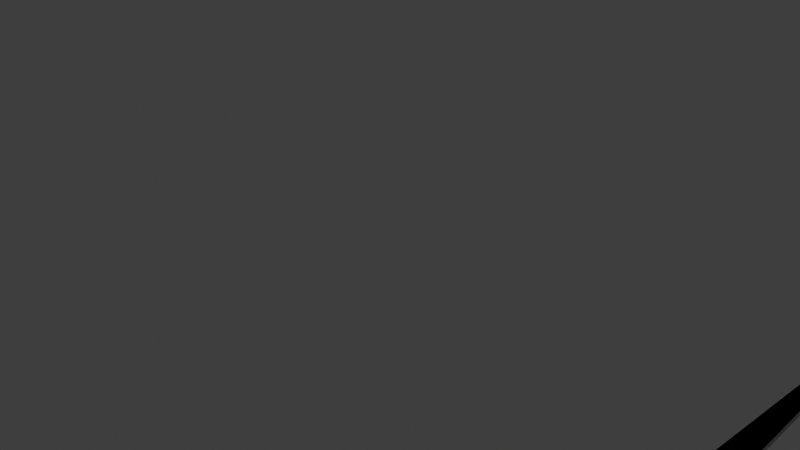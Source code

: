 # Source: flipfluid.blend  (saved by Blender 3.0.42; exported with 4.5.12 LTS)
import bpy
from mathutils import Matrix  # noqa: F401  (used for matrix-valued properties, if any)

bpy.ops.wm.read_factory_settings(use_empty=True)
scene = bpy.context.scene
scene.name = 'Scene'

# ---- collections
col_collection = bpy.data.collections.new('Collection'); scene.collection.children.link(col_collection)

# ---- materials (node trees are filled in below, after node groups)
mat_material = bpy.data.materials.new('Material')
mat_material.alpha_threshold = 0.0
mat_material.use_transparent_shadow = False
mat_material.line_color = (0.0, 0.0, 0.0, 1.0)

# ---- material node trees
mat_material.use_nodes = True; mat_material.node_tree.nodes.clear()
_N = mat_material.node_tree.nodes; _L = mat_material.node_tree.links
n0 = _N.new('ShaderNodeOutputMaterial'); n0.name = 'Material Output'; n0.location = (300, 300)
n1 = _N.new('ShaderNodeBsdfPrincipled'); n1.name = 'Principled BSDF'; n1.location = (10, 300)
n1.distribution = 'GGX'
n1.subsurface_method = 'RANDOM_WALK_SKIN'
n1.inputs[2].default_value = 0.4
n1.inputs[3].default_value = 1.45
n1.inputs[27].default_value = (0.0, 0.0, 0.0, 1.0)
n1.inputs[28].default_value = 1.0
_L.new(n1.outputs[0], n0.inputs[0])
n0.is_active_output = True

# ---- world
world_world = bpy.data.worlds.new('World'); scene.world = world_world
world_world.use_nodes = True; world_world.node_tree.nodes.clear()
_N = world_world.node_tree.nodes; _L = world_world.node_tree.links
n0 = _N.new('ShaderNodeOutputWorld'); n0.name = 'World Output'; n0.location = (300, 300)
n1 = _N.new('ShaderNodeBackground'); n1.name = 'Background'; n1.location = (10, 300)
n1.inputs[0].default_value = (0.05088, 0.05088, 0.05088, 1.0)
_L.new(n1.outputs[0], n0.inputs[0])
n0.is_active_output = True
world_world.color = (0.05088, 0.05088, 0.05088)
world_world.use_sun_shadow = False
world_world.sun_shadow_jitter_overblur = 0.0

# ---- cameras
cam_camera = bpy.data.cameras.new('Camera')
cam_camera.clip_end = 100.0
cam_camera.ortho_scale = 7.314

# ---- lights
light_light = bpy.data.lights.new('Light', 'POINT')
light_light.transmission_factor = 0.0
light_light.energy = 1000.0
light_light.shadow_soft_size = 0.1
light_light.shadow_maximum_resolution = 0.006
light_light.use_absolute_resolution = True

# ---- meshes
me_cube = bpy.data.meshes.new('Cube')
me_cube.from_pydata([(1.0, 1.0, 1.0), (1.0, 1.0, -1.0), (1.0, -1.0, 1.0), (1.0, -1.0, -1.0), (-1.0, 1.0, 1.0), (-1.0, 1.0, -1.0), (-1.0, -1.0, 1.0), (-1.0, -1.0, -1.0)], [], [(0, 4, 6, 2), (3, 2, 6, 7), (7, 6, 4, 5), (5, 1, 3, 7), (1, 0, 2, 3), (5, 4, 0, 1)])
_uv = me_cube.uv_layers.new(name='UVMap')
_uv.uv.foreach_set('vector', [0.625, 0.5, 0.875, 0.5, 0.875, 0.75, 0.625, 0.75, 0.375, 0.75, 0.625, 0.75, 0.625, 1.0, 0.375, 1.0, 0.375, 0.0, 0.625, 0.0, 0.625, 0.25, 0.375, 0.25, 0.125, 0.5, 0.375, 0.5, 0.375, 0.75, 0.125, 0.75, 0.375, 0.5, 0.625, 0.5, 0.625, 0.75, 0.375, 0.75, 0.375, 0.25, 0.625, 0.25, 0.625, 0.5, 0.375, 0.5])
me_cube.materials.append(mat_material)
me_cube.use_remesh_preserve_volume = False
me_cube.use_remesh_preserve_attributes = False
me_cube.use_mirror_vertex_groups = False
me_cube.update()
me_cube_001 = bpy.data.meshes.new('Cube.001')
me_cube_001.from_pydata([(-1.0, -1.0, -1.0), (-1.0, -1.0, 1.0), (-1.0, 1.0, -1.0), (-1.0, 1.0, 1.0), (1.0, -1.0, -1.0), (1.0, -1.0, 1.0), (1.0, 1.0, -1.0), (1.0, 1.0, 1.0)], [], [(0, 1, 3, 2), (2, 3, 7, 6), (6, 7, 5, 4), (4, 5, 1, 0), (2, 6, 4, 0), (7, 3, 1, 5)])
_uv = me_cube_001.uv_layers.new(name='UVMap')
_uv.uv.foreach_set('vector', [0.375, 0.0, 0.625, 0.0, 0.625, 0.25, 0.375, 0.25, 0.375, 0.25, 0.625, 0.25, 0.625, 0.5, 0.375, 0.5, 0.375, 0.5, 0.625, 0.5, 0.625, 0.75, 0.375, 0.75, 0.375, 0.75, 0.625, 0.75, 0.625, 1.0, 0.375, 1.0, 0.125, 0.5, 0.375, 0.5, 0.375, 0.75, 0.125, 0.75, 0.625, 0.5, 0.875, 0.5, 0.875, 0.75, 0.625, 0.75])
me_cube_001.use_remesh_fix_poles = True
me_cube_001.use_remesh_preserve_attributes = False
me_cube_001.update()
me_cube_002 = bpy.data.meshes.new('Cube.002')
me_cube_002.from_pydata([(-1.0, -1.0, -1.0), (-1.0, -1.0, 1.0), (-1.0, 1.0, -1.0), (-1.0, 1.0, 1.0), (1.0, -1.0, -1.0), (1.0, -1.0, 1.0), (1.0, 1.0, -1.0), (1.0, 1.0, 1.0)], [], [(0, 1, 3, 2), (2, 3, 7, 6), (6, 7, 5, 4), (4, 5, 1, 0), (2, 6, 4, 0), (7, 3, 1, 5)])
_uv = me_cube_002.uv_layers.new(name='UVMap')
_uv.uv.foreach_set('vector', [0.375, 0.0, 0.625, 0.0, 0.625, 0.25, 0.375, 0.25, 0.375, 0.25, 0.625, 0.25, 0.625, 0.5, 0.375, 0.5, 0.375, 0.5, 0.625, 0.5, 0.625, 0.75, 0.375, 0.75, 0.375, 0.75, 0.625, 0.75, 0.625, 1.0, 0.375, 1.0, 0.125, 0.5, 0.375, 0.5, 0.375, 0.75, 0.125, 0.75, 0.625, 0.5, 0.875, 0.5, 0.875, 0.75, 0.625, 0.75])
me_cube_002.use_remesh_fix_poles = True
me_cube_002.use_remesh_preserve_attributes = False
me_cube_002.update()
me_cube_003 = bpy.data.meshes.new('Cube.003')
me_cube_003.from_pydata([(-1.0, -1.0, -1.0), (-1.0, -1.0, 1.0), (-1.0, 1.0, -1.0), (1.0, -1.0, -1.0), (1.0, -1.0, 1.0), (1.0, 1.0, -1.0), (-1.0, -0.9711, 1.0), (-1.0, 1.0, -0.9711), (-1.0, -0.8164, 0.9939), (-1.0, -0.6627, 0.9757), (-1.0, -0.5109, 0.9455), (-1.0, -0.362, 0.9035), (-1.0, -0.2168, 0.85), (-1.0, -0.07623, 0.7852), (-1.0, 0.0588, 0.7095), (-1.0, 0.1875, 0.6236), (-1.0, 0.309, 0.5277), (-1.0, 0.4227, 0.4227), (-1.0, 0.5277, 0.309), (-1.0, 0.6236, 0.1875), (-1.0, 0.7095, 0.0588), (-1.0, 0.7852, -0.07623), (-1.0, 0.85, -0.2168), (-1.0, 0.9035, -0.362), (-1.0, 0.9455, -0.5109), (-1.0, 0.9757, -0.6627), (-1.0, 0.9939, -0.8164), (1.0, 1.0, -0.9711), (1.0, -0.9711, 1.0), (1.0, 0.9939, -0.8164), (1.0, 0.9757, -0.6627), (1.0, 0.9455, -0.5109), (1.0, 0.9035, -0.362), (1.0, 0.85, -0.2168), (1.0, 0.7852, -0.07623), (1.0, 0.7095, 0.0588), (1.0, 0.6236, 0.1875), (1.0, 0.5277, 0.309), (1.0, 0.4227, 0.4227), (1.0, 0.309, 0.5277), (1.0, 0.1875, 0.6236), (1.0, 0.0588, 0.7095), (1.0, -0.07623, 0.7852), (1.0, -0.2168, 0.85), (1.0, -0.362, 0.9035), (1.0, -0.5109, 0.9455), (1.0, -0.6627, 0.9757), (1.0, -0.8164, 0.9939)], [], [(2, 7, 27, 5), (5, 27, 29, 30, 31, 32, 33, 34, 35, 36, 37, 38, 39, 40, 41, 42, 43, 44, 45, 46, 47, 28, 4, 3), (3, 4, 1, 0), (2, 5, 3, 0), (0, 1, 6, 8, 9, 10, 11, 12, 13, 14, 15, 16, 17, 18, 19, 20, 21, 22, 23, 24, 25, 26, 7, 2), (6, 28, 47, 8), (8, 47, 46, 9), (9, 46, 45, 10), (10, 45, 44, 11), (11, 44, 43, 12), (12, 43, 42, 13), (13, 42, 41, 14), (14, 41, 40, 15), (15, 40, 39, 16), (16, 39, 38, 17), (17, 38, 37, 18), (18, 37, 36, 19), (19, 36, 35, 20), (20, 35, 34, 21), (21, 34, 33, 22), (22, 33, 32, 23), (23, 32, 31, 24), (24, 31, 30, 25), (25, 30, 29, 26), (26, 29, 27, 7), (28, 6, 1, 4)])
_uv = me_cube_003.uv_layers.new(name='UVMap')
_uv.uv.foreach_set('vector', [0.375, 0.25, 0.3786, 0.25, 0.3786, 0.5, 0.375, 0.5, 0.375, 0.5, 0.3786, 0.5, 0.3979, 0.5008, 0.4172, 0.503, 0.4361, 0.5068, 0.4548, 0.5121, 0.4729, 0.5188, 0.4905, 0.5269, 0.5074, 0.5363, 0.5234, 0.5471, 0.5386, 0.559, 0.5528, 0.5722, 0.566, 0.5864, 0.5779, 0.6016, 0.5887, 0.6176, 0.5981, 0.6345, 0.6062, 0.6521, 0.6129, 0.6702, 0.6182, 0.6889, 0.622, 0.7078, 0.6242, 0.7271, 0.625, 0.7464, 0.625, 0.75, 0.375, 0.75, 0.375, 0.75, 0.625, 0.75, 0.625, 1.0, 0.375, 1.0, 0.125, 0.5, 0.375, 0.5, 0.375, 0.75, 0.125, 0.75, 0.375, 0.0, 0.625, 0.0, 0.625, 0.003614, 0.6242, 0.02294, 0.622, 0.04216, 0.6182, 0.06113, 0.6129, 0.07975, 0.6062, 0.0979, 0.5981, 0.1155, 0.5887, 0.1324, 0.5779, 0.1484, 0.566, 0.1636, 0.5528, 0.1778, 0.5386, 0.191, 0.5234, 0.2029, 0.5074, 0.2137, 0.4905, 0.2231, 0.4729, 0.2312, 0.4548, 0.2379, 0.4361, 0.2432, 0.4172, 0.247, 0.3979, 0.2492, 0.3786, 0.25, 0.375, 0.25, 0.875, 0.7464, 0.625, 0.7464, 0.625, 0.7271, 0.875, 0.7271, 0.875, 0.7271, 0.625, 0.7271, 0.625, 0.7078, 0.875, 0.7078, 0.875, 0.7078, 0.625, 0.7078, 0.625, 0.6889, 0.875, 0.6889, 0.875, 0.6889, 0.625, 0.6889, 0.625, 0.6702, 0.875, 0.6702, 0.875, 0.6702, 0.625, 0.6702, 0.625, 0.6521, 0.875, 0.6521, 0.875, 0.6521, 0.625, 0.6521, 0.625, 0.6345, 0.875, 0.6345, 0.875, 0.6345, 0.625, 0.6345, 0.625, 0.6176, 0.875, 0.6176, 0.875, 0.6176, 0.625, 0.6176, 0.625, 0.6016, 0.875, 0.6016, 0.875, 0.6016, 0.625, 0.6016, 0.625, 0.5864, 0.875, 0.5864, 0.875, 0.5864, 0.625, 0.5864, 0.625, 0.5, 0.875, 0.5, 0.625, 0.25, 0.625, 0.5, 0.5386, 0.5, 0.5386, 0.25, 0.5386, 0.25, 0.5386, 0.5, 0.5234, 0.5, 0.5234, 0.25, 0.5234, 0.25, 0.5234, 0.5, 0.5074, 0.5, 0.5074, 0.25, 0.5074, 0.25, 0.5074, 0.5, 0.4905, 0.5, 0.4905, 0.25, 0.4905, 0.25, 0.4905, 0.5, 0.4729, 0.5, 0.4729, 0.25, 0.4729, 0.25, 0.4729, 0.5, 0.4548, 0.5, 0.4548, 0.25, 0.4548, 0.25, 0.4548, 0.5, 0.4361, 0.5, 0.4361, 0.25, 0.4361, 0.25, 0.4361, 0.5, 0.4172, 0.5, 0.4172, 0.25, 0.4172, 0.25, 0.4172, 0.5, 0.3979, 0.5, 0.3979, 0.25, 0.3979, 0.25, 0.3979, 0.5, 0.3786, 0.5, 0.3786, 0.25, 0.625, 0.7464, 0.875, 0.7464, 0.875, 0.75, 0.625, 0.75])
me_cube_003.use_remesh_fix_poles = True
me_cube_003.use_remesh_preserve_attributes = False
me_cube_003.update()

# ---- objects
ob_cube = bpy.data.objects.new('Cube', me_cube)
ob_light = bpy.data.objects.new('Light', light_light)
ob_camera = bpy.data.objects.new('Camera', cam_camera)
ob_cube_001 = bpy.data.objects.new('Cube.001', me_cube_001)
ob_cube_002 = bpy.data.objects.new('Cube.002', me_cube_002)
ob_cube_003 = bpy.data.objects.new('Cube.003', me_cube_003)

# ---- transforms, parenting, visibility, modifiers, constraints
ob_cube.location = (0.0, 0.0, 0.0)
ob_cube.rotation_euler = (0.1701, 3.759e-17, 3.205e-18)
ob_cube.scale = (4.976, -6.697, 1.073)
ob_cube.lock_rotations_4d = False
ob_cube.empty_display_type = 'ARROWS'
ob_cube.lineart.crease_threshold = 0.0
ob_light.location = (4.076, 1.005, 5.904)
ob_light.rotation_euler = (0.6503, 0.05522, 1.866)
ob_light.lock_rotations_4d = False
ob_light.empty_display_type = 'ARROWS'
ob_light.color = (0.0, 0.0, 0.0, 0.0)
ob_light.lineart.crease_threshold = 0.0
ob_camera.location = (7.359, -6.926, 4.958)
ob_camera.rotation_euler = (1.109, 0.0, 0.8149)
ob_camera.lock_rotations_4d = False
ob_camera.empty_display_type = 'ARROWS'
ob_camera.color = (0.0, 0.0, 0.0, 0.0)
ob_camera.display_type = 'WIRE'
ob_camera.lineart.crease_threshold = 0.0
ob_cube_001.location = (0.0, -3.401, 3.311)
ob_cube_001.scale = (4.956, 9.751, 3.404)
ob_cube_002.location = (0.0, -5.247, 0.5353)
ob_cube_002.scale = (4.956, 8.06, 0.5705)
ob_cube_003.location = (0.0, -11.92, 0.4314)
ob_cube_003.scale = (4.474, 0.609, 0.609)

# ---- collection membership
col_collection.objects.link(ob_cube)
col_collection.objects.link(ob_light)
col_collection.objects.link(ob_camera)
col_collection.objects.link(ob_cube_001)
col_collection.objects.link(ob_cube_002)
col_collection.objects.link(ob_cube_003)

# ---- scene / render settings (as saved in the file)
scene.camera = ob_camera
scene.frame_start = 1; scene.frame_end = 250; scene.frame_set(900)
scene.render.engine = 'BLENDER_EEVEE_NEXT'
scene.cycles.sampling_pattern = 'TABULATED_SOBOL'
scene.cycles.use_light_tree = False
scene.view_settings.view_transform = 'Filmic'
bpy.context.view_layer.update()
